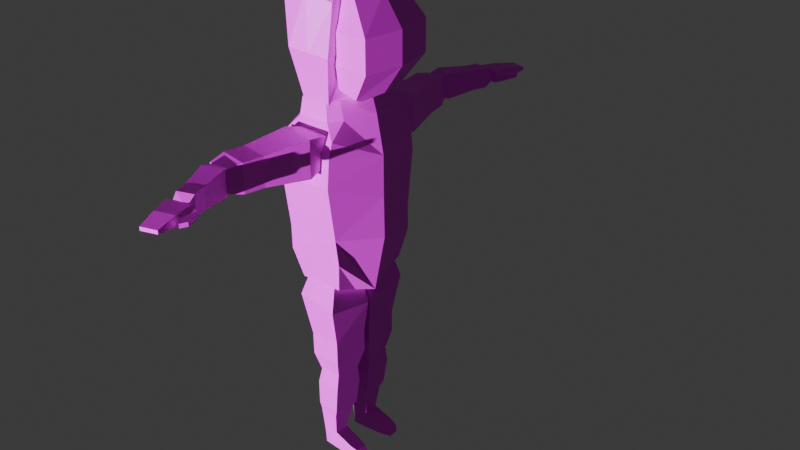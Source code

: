 # Source: StarForger.blend  (saved by Blender 4.0.36; exported with 4.5.12 LTS)
import bpy
from mathutils import Matrix  # noqa: F401  (used for matrix-valued properties, if any)

bpy.ops.wm.read_factory_settings(use_empty=True)
scene = bpy.context.scene
scene.name = 'Scene'

# ---- collections
col_collection = bpy.data.collections.new('Collection'); scene.collection.children.link(col_collection)

# ---- images (referenced by path relative to the original .blend; pixels are not part of the script)
import os
ASSET_DIR = os.environ.get("B2B_ASSET_DIR", "")  # directory of the original .blend (textures are referenced by path, not embedded)
HERE = os.path.dirname(os.path.abspath(__file__))  # packed textures are extracted next to this script under _unpacked/

def load_image(name, relpath, width, height, colorspace="sRGB"):
    """Load a texture the original file referenced (path relative to the .blend, or extracted next to this script)."""
    p = next((c for c in (os.path.join(HERE, relpath), os.path.join(ASSET_DIR, relpath)) if relpath and os.path.exists(c)), "")
    if p:
        img = bpy.data.images.load(p, check_existing=True)
        img.name = name
    else:  # same state as the original file: an image datablock whose file is absent (Cycles renders it pink)
        img = bpy.data.images.new(name, width, height)
        img.source = "FILE"
        img.filepath = "//" + (relpath or name)
    img.colorspace_settings.name = colorspace
    return img
img_check = load_image('Check', '', 1024, 1024, 'sRGB')

# ---- materials (node trees are filled in below, after node groups)
mat_checkmat = bpy.data.materials.new('CheckMat')
mat_checkmat.use_transparent_shadow = False

# ---- material node trees
mat_checkmat.use_nodes = True; mat_checkmat.node_tree.nodes.clear()
_N = mat_checkmat.node_tree.nodes; _L = mat_checkmat.node_tree.links
n0 = _N.new('ShaderNodeBsdfPrincipled'); n0.name = 'Principled BSDF'; n0.location = (10, 300)
n0.inputs[3].default_value = 1.45
n1 = _N.new('ShaderNodeOutputMaterial'); n1.name = 'Material Output'; n1.location = (300, 300)
n2 = _N.new('ShaderNodeTexImage'); n2.name = 'Image Texture'; n2.location = (-280, 280)
n2.image = img_check
_L.new(n0.outputs[0], n1.inputs[0])
_L.new(n2.outputs[0], n0.inputs[0])
n1.is_active_output = True

# ---- world
world_world = bpy.data.worlds.new('World'); scene.world = world_world
world_world.use_nodes = True; world_world.node_tree.nodes.clear()
_N = world_world.node_tree.nodes; _L = world_world.node_tree.links
n0 = _N.new('ShaderNodeOutputWorld'); n0.name = 'World Output'; n0.location = (300, 300)
n1 = _N.new('ShaderNodeBackground'); n1.name = 'Background'; n1.location = (10, 300)
n1.inputs[0].default_value = (0.05088, 0.05088, 0.05088, 1.0)
_L.new(n1.outputs[0], n0.inputs[0])
n0.is_active_output = True
world_world.color = (0.05088, 0.05088, 0.05088)
world_world.use_sun_shadow = False
world_world.sun_shadow_jitter_overblur = 0.0

# ---- lights
light_sun = bpy.data.lights.new('Sun', 'SUN')
light_sun.color = (0.9638, 0.9728, 1.0)
light_sun.diffuse_factor = 0.5986
light_sun.transmission_factor = 0.0
light_sun.energy = 6.59

# ---- meshes
me_cube_002 = bpy.data.meshes.new('Cube.002')
me_cube_002.from_pydata([(-1.293, 0.0, 0.6346), (1.0, 1.128, 1.071), (-1.0, 1.128, 1.071), (-0.9805, 0.0, -1.325), (-1.087, 0.0, 2.15), (1.048, 0.0, -1.325), (1.26, 0.0, 2.15), (-1.0, 0.9866, 0.04742), (1.0, 0.9866, 0.04742), (1.518, 0.0, -0.1735), (-1.313, 0.0, -0.1735), (-1.26, 0.0, 1.417), (1.0, 1.072, 1.628), (-1.0, 1.072, 1.628), (-1.059, 0.9504, -0.4406), (-0.8027, 0.8309, -1.029), (-0.7961, 0.4886, -1.201), (0.8108, 0.8309, -1.029), (1.059, 0.9504, -0.4406), (0.8041, 0.3922, -1.201), (-0.8735, 0.6057, 2.15), (-0.5853, 0.85, 2.15), (-1.0, 0.9859, 1.886), (0.5882, 0.85, 2.15), (0.8765, 0.6057, 2.15), (1.0, 0.9859, 1.886), (-0.9215, 0.0, 2.492), (1.078, 0.0, 2.492), (-0.7396, 0.6091, 2.492), (-0.4941, 0.8171, 2.492), (0.5054, 0.8171, 2.492), (0.7509, 0.6091, 2.492), (-0.7312, 2.077, 1.968), (-0.8603, 2.465, 1.966), (0.7362, 1.354, 2.029), (0.3031, 2.177, 1.954), (0.1669, 2.565, 1.952), (0.7029, 1.351, 1.314), (0.277, 2.175, 1.393), (0.141, 2.562, 1.395), (-0.6173, 1.222, 1.332), (-0.7573, 2.074, 1.407), (-0.8862, 2.462, 1.409), (-0.5841, 1.225, 2.048), (0.6471, 1.014, 1.408), (0.6718, 0.8339, 1.94), (-0.3088, 0.7384, 1.953), (-0.3335, 0.736, 1.421), (-0.8551, 2.78, 1.479), (-0.8358, 2.782, 1.893), (-0.07242, 2.856, 1.882), (-0.09166, 2.854, 1.468), (-0.2257, 3.569, 1.892), (-0.0424, 3.829, 1.891), (0.03029, 2.877, 1.935), (0.3419, 3.457, 1.882), (0.5213, 3.718, 1.881), (0.01204, 2.881, 1.43), (0.3276, 3.459, 1.486), (0.5071, 3.721, 1.487), (-0.7124, 3.024, 1.443), (-0.24, 3.572, 1.496), (-0.0566, 3.832, 1.497), (-0.6942, 3.02, 1.948), (-0.2289, 2.683, 1.497), (-0.2154, 2.68, 1.872), (-0.7535, 2.786, 1.882), (-0.767, 2.789, 1.506), (0.07256, 4.004, 1.633), (0.08547, 4.003, 1.748), (0.5975, 3.956, 1.745), (0.5846, 3.957, 1.63), (-0.1414, 4.014, 1.563), (-0.1414, 4.014, 1.799), (0.3865, 4.756, 1.647), (0.3865, 4.756, 1.715), (0.6964, 3.889, 1.563), (0.6964, 3.889, 1.799), (0.9654, 4.669, 1.647), (0.9654, 4.669, 1.715), (0.115, 4.364, 1.582), (0.115, 4.364, 1.78), (0.8175, 4.26, 1.582), (0.8175, 4.26, 1.78), (0.8272, 4.155, 1.741), (0.9991, 3.947, 1.741), (0.9991, 3.947, 1.621), (0.8272, 4.155, 1.621), (1.11, 4.349, 1.72), (1.221, 4.215, 1.72), (1.221, 4.215, 1.642), (1.11, 4.349, 1.642), (-0.635, 0.7624, -2.261), (-0.6308, 0.76, -2.701), (0.6929, 0.9593, -1.499), (0.5396, 0.7879, -2.261), (0.5357, 0.7853, -2.701), (0.7762, 0.03472, -1.645), (0.6048, 0.06357, -2.261), (0.6006, 0.06598, -2.701), (-0.7231, 0.002169, -1.645), (-0.5698, 0.03806, -2.261), (-0.5659, 0.04065, -2.701), (-0.8064, 0.9268, -1.361), (0.5747, 0.09482, -1.02), (0.5078, 0.7505, -0.8435), (-0.6049, 0.7312, -0.8711), (-0.538, 0.0755, -1.047), (-0.4245, 0.1363, -3.046), (-0.4727, 0.6709, -3.046), (0.3943, 0.6897, -3.046), (0.4425, 0.1551, -3.046), (-0.6091, 0.6795, -3.883), (-0.5836, 0.6505, -4.015), (0.3684, 0.7315, -3.409), (0.2291, 0.697, -3.925), (0.1048, 0.6501, -4.069), (0.4239, 0.1288, -3.412), (0.2798, 0.1467, -3.928), (0.1452, 0.2111, -4.071), (-0.5352, 0.07998, -3.364), (-0.5585, 0.1292, -3.886), (-0.5816, 0.181, -4.034), (-0.5495, 0.7123, -3.363), (0.407, 0.1902, -2.871), (0.3631, 0.6506, -2.869), (-0.3643, 0.636, -2.832), (-0.3204, 0.1756, -2.835), (-0.5504, 0.2397, -4.528), (-0.5868, 0.5897, -4.526), (-0.01327, 0.5835, -4.534), (0.01555, 0.2717, -4.534), (-0.0513, 0.27, -4.859), (-0.5436, 0.2601, -4.853), (-0.5724, 0.5726, -4.852), (-0.08018, 0.5826, -4.858), (0.5141, 0.6051, -4.862), (0.5429, 0.2926, -4.862), (1.056, 0.5647, -4.864), (1.076, 0.3474, -4.864), (0.972, 0.5712, -4.719), (1.057, 0.5647, -4.793), (1.077, 0.3474, -4.794), (0.9935, 0.3386, -4.719), (0.6862, 0.5926, -4.666), (0.7123, 0.3096, -4.666), (1.507, 0.0, 0.6346), (1.0, -1.128, 1.071), (-1.0, -1.128, 1.071), (-0.9805, 0.0, -1.325), (-1.087, 0.0, 2.15), (1.048, 0.0, -1.325), (1.26, 0.0, 2.15), (-1.0, -0.9866, 0.04742), (1.0, -0.9866, 0.04742), (1.518, 0.0, -0.1735), (-1.313, 0.0, -0.1735), (1.518, 0.0, 1.417), (1.0, -1.072, 1.628), (-1.0, -1.072, 1.628), (-1.059, -0.9504, -0.4406), (-0.8027, -0.8309, -1.029), (-0.7961, -0.4886, -1.201), (0.8108, -0.8309, -1.029), (1.059, -0.9504, -0.4406), (0.8041, -0.3922, -1.201), (-0.8735, -0.6057, 2.15), (-0.5853, -0.85, 2.15), (-1.0, -0.9859, 1.886), (0.5882, -0.85, 2.15), (0.8765, -0.6057, 2.15), (1.0, -0.9859, 1.886), (-0.7396, -0.6091, 2.492), (-0.4941, -0.8171, 2.492), (0.5054, -0.8171, 2.492), (0.7509, -0.6091, 2.492), (-0.7312, -2.077, 1.968), (-0.8603, -2.465, 1.966), (0.7362, -1.354, 2.029), (0.3031, -2.177, 1.954), (0.1669, -2.565, 1.952), (0.7029, -1.351, 1.314), (0.277, -2.175, 1.393), (0.141, -2.562, 1.395), (-0.6173, -1.222, 1.332), (-0.7573, -2.074, 1.407), (-0.8862, -2.462, 1.409), (-0.5841, -1.225, 2.048), (0.6471, -1.014, 1.408), (0.6718, -0.8339, 1.94), (-0.3088, -0.7384, 1.953), (-0.3335, -0.736, 1.421), (-0.8551, -2.78, 1.479), (-0.8358, -2.782, 1.893), (-0.07242, -2.856, 1.882), (-0.09166, -2.854, 1.468), (-0.2257, -3.569, 1.892), (-0.0424, -3.829, 1.891), (0.03029, -2.877, 1.935), (0.3419, -3.457, 1.882), (0.5213, -3.718, 1.881), (0.01204, -2.881, 1.43), (0.3276, -3.459, 1.486), (0.5071, -3.721, 1.487), (-0.7124, -3.024, 1.443), (-0.24, -3.572, 1.496), (-0.0566, -3.832, 1.497), (-0.6942, -3.02, 1.948), (-0.2289, -2.683, 1.497), (-0.2154, -2.68, 1.872), (-0.7535, -2.786, 1.882), (-0.767, -2.789, 1.506), (0.07256, -4.004, 1.633), (0.08547, -4.003, 1.748), (0.5975, -3.956, 1.745), (0.5846, -3.957, 1.63), (-0.1414, -3.986, 1.563), (-0.1414, -3.986, 1.799), (0.3865, -4.728, 1.647), (0.3865, -4.728, 1.715), (0.6964, -3.861, 1.563), (0.6964, -3.861, 1.799), (0.9654, -4.641, 1.647), (0.9654, -4.641, 1.715), (0.115, -4.336, 1.582), (0.115, -4.336, 1.78), (0.8175, -4.232, 1.582), (0.8175, -4.232, 1.78), (0.8272, -4.127, 1.741), (0.9991, -3.919, 1.741), (0.9991, -3.919, 1.621), (0.8272, -4.127, 1.621), (1.11, -4.321, 1.72), (1.221, -4.187, 1.72), (1.221, -4.187, 1.642), (1.11, -4.321, 1.642), (-0.635, -0.7624, -2.261), (-0.6308, -0.76, -2.701), (0.6929, -0.9593, -1.499), (0.5396, -0.7879, -2.261), (0.5357, -0.7853, -2.701), (0.7762, -0.03472, -1.645), (0.6048, -0.06357, -2.261), (0.6006, -0.06598, -2.701), (-0.7231, -0.002169, -1.645), (-0.5698, -0.03806, -2.261), (-0.5659, -0.04065, -2.701), (-0.8064, -0.9268, -1.361), (0.5747, -0.09482, -1.02), (0.5078, -0.7505, -0.8435), (-0.6049, -0.7312, -0.8711), (-0.538, -0.0755, -1.047), (-0.4245, -0.1363, -3.046), (-0.4727, -0.6709, -3.046), (0.3943, -0.6897, -3.046), (0.4425, -0.1551, -3.046), (-0.6091, -0.6795, -3.883), (-0.5836, -0.6505, -4.015), (0.3684, -0.7315, -3.409), (0.2291, -0.697, -3.925), (0.1048, -0.6501, -4.069), (0.4239, -0.1288, -3.412), (0.2798, -0.1467, -3.928), (0.1452, -0.2111, -4.071), (-0.5352, -0.07998, -3.364), (-0.5585, -0.1292, -3.886), (-0.5816, -0.181, -4.034), (-0.5495, -0.7123, -3.363), (0.407, -0.1902, -2.871), (0.3631, -0.6506, -2.869), (-0.3643, -0.636, -2.832), (-0.3204, -0.1756, -2.835), (-0.531, -0.2528, -4.528), (-0.5647, -0.5893, -4.526), (-0.03297, -0.5717, -4.534), (-0.006243, -0.2826, -4.534), (-0.0513, -0.27, -4.859), (-0.5436, -0.2601, -4.853), (-0.5724, -0.5579, -4.852), (-0.08018, -0.5826, -4.858), (0.5141, -0.6051, -4.862), (0.5429, -0.2926, -4.862), (1.056, -0.5647, -4.864), (1.076, -0.3474, -4.864), (0.972, -0.5712, -4.719), (1.057, -0.5647, -4.793), (1.077, -0.3474, -4.794), (0.9935, -0.3386, -4.719), (0.6862, -0.5926, -4.666), (0.7123, -0.3096, -4.666), (-0.05217, -0.27, -4.893), (-0.5445, -0.2601, -4.888), (-0.5733, -0.5579, -4.887), (-0.08105, -0.5826, -4.893), (0.5132, -0.6052, -4.897), (0.5421, -0.2926, -4.897), (1.055, -0.5647, -4.899), (1.075, -0.3474, -4.899), (-0.05201, 0.27, -4.887), (-0.5444, 0.2601, -4.882), (-0.5731, 0.5726, -4.881), (-0.0809, 0.5826, -4.887), (0.5134, 0.6052, -4.891), (0.5422, 0.2926, -4.891), (1.055, 0.5647, -4.893), (1.075, 0.3474, -4.893)], [], [(12, 25, 24, 6, 157), (11, 4, 20, 22, 13), (8, 1, 146, 9), (7, 2, 1, 8), (13, 22, 21, 23, 25, 12), (3, 10, 7, 14, 16), (10, 0, 2, 7), (19, 18, 8, 9, 5), (16, 15, 17, 19, 5, 3), (1, 12, 157, 146), (2, 13, 12, 1), (0, 11, 13, 2), (14, 15, 16), (17, 18, 19), (15, 14, 7, 8, 18, 17), (20, 21, 22), (23, 24, 25), (21, 20, 28, 29), (31, 30, 29, 28, 26, 27), (20, 4, 26, 28), (6, 24, 31, 27), (24, 23, 30, 31), (23, 21, 29, 30), (33, 32, 35, 36), (34, 45, 44, 37), (51, 50, 36, 39), (32, 43, 34, 35), (37, 44, 47, 40), (49, 48, 42, 33), (35, 34, 37, 38), (36, 35, 38, 39), (39, 38, 41, 42), (50, 49, 33, 36), (38, 37, 40, 41), (42, 41, 32, 33), (43, 46, 45, 34), (41, 40, 43, 32), (44, 45, 46, 47), (40, 47, 46, 43), (48, 49, 50, 51), (48, 51, 39, 42), (53, 52, 55, 56), (54, 65, 64, 57), (71, 70, 56, 59), (52, 63, 54, 55), (57, 64, 67, 60), (69, 68, 62, 53), (55, 54, 57, 58), (56, 55, 58, 59), (59, 58, 61, 62), (70, 69, 53, 56), (58, 57, 60, 61), (62, 61, 52, 53), (63, 66, 65, 54), (61, 60, 63, 52), (64, 65, 66, 67), (60, 67, 66, 63), (68, 69, 70, 71), (68, 71, 59, 62), (80, 81, 75, 74), (74, 75, 79, 78), (77, 76, 86, 85), (76, 77, 73, 72), (80, 82, 76, 72), (83, 81, 73, 77), (79, 75, 81, 83), (74, 78, 82, 80), (78, 79, 83, 82), (72, 73, 81, 80), (86, 87, 91, 90), (82, 83, 84, 87), (76, 82, 87, 86), (83, 77, 85, 84), (91, 88, 89, 90), (84, 85, 89, 88), (87, 84, 88, 91), (85, 86, 90, 89), (93, 92, 95, 96), (94, 105, 104, 97), (111, 110, 96, 99), (92, 103, 94, 95), (97, 104, 107, 100), (109, 108, 102, 93), (95, 94, 97, 98), (96, 95, 98, 99), (99, 98, 101, 102), (110, 109, 93, 96), (98, 97, 100, 101), (102, 101, 92, 93), (103, 106, 105, 94), (101, 100, 103, 92), (104, 105, 106, 107), (100, 107, 106, 103), (108, 109, 110, 111), (108, 111, 99, 102), (113, 112, 115, 116), (114, 125, 124, 117), (131, 130, 116, 119), (112, 123, 114, 115), (117, 124, 127, 120), (129, 128, 122, 113), (115, 114, 117, 118), (116, 115, 118, 119), (119, 118, 121, 122), (130, 129, 113, 116), (118, 117, 120, 121), (122, 121, 112, 113), (123, 126, 125, 114), (121, 120, 123, 112), (124, 125, 126, 127), (120, 127, 126, 123), (136, 144, 140, 141, 138), (128, 131, 119, 122), (133, 134, 300, 299), (128, 129, 134, 133), (129, 130, 135, 134), (131, 128, 133, 132), (136, 138, 304, 302), (137, 132, 298, 303), (145, 137, 139, 142, 143), (141, 142, 139, 138), (145, 144, 130, 131), (140, 143, 142, 141), (145, 131, 132, 137), (144, 145, 143, 140), (158, 157, 152, 170, 171), (11, 159, 168, 166, 150), (154, 155, 146, 147), (153, 154, 147, 148), (159, 158, 171, 169, 167, 168), (149, 162, 160, 153, 156), (156, 153, 148, 0), (165, 151, 155, 154, 164), (162, 149, 151, 165, 163, 161), (147, 146, 157, 158), (148, 147, 158, 159), (0, 148, 159, 11), (160, 162, 161), (163, 165, 164), (161, 163, 164, 154, 153, 160), (166, 168, 167), (169, 171, 170), (167, 173, 172, 166), (175, 27, 26, 172, 173, 174), (166, 172, 26, 150), (152, 27, 175, 170), (170, 175, 174, 169), (169, 174, 173, 167), (177, 180, 179, 176), (178, 181, 188, 189), (195, 183, 180, 194), (176, 179, 178, 187), (181, 184, 191, 188), (193, 177, 186, 192), (179, 182, 181, 178), (180, 183, 182, 179), (183, 186, 185, 182), (194, 180, 177, 193), (182, 185, 184, 181), (186, 177, 176, 185), (187, 178, 189, 190), (185, 176, 187, 184), (188, 191, 190, 189), (184, 187, 190, 191), (192, 195, 194, 193), (192, 186, 183, 195), (197, 200, 199, 196), (198, 201, 208, 209), (215, 203, 200, 214), (196, 199, 198, 207), (201, 204, 211, 208), (213, 197, 206, 212), (199, 202, 201, 198), (200, 203, 202, 199), (203, 206, 205, 202), (214, 200, 197, 213), (202, 205, 204, 201), (206, 197, 196, 205), (207, 198, 209, 210), (205, 196, 207, 204), (208, 211, 210, 209), (204, 207, 210, 211), (212, 215, 214, 213), (212, 206, 203, 215), (224, 218, 219, 225), (218, 222, 223, 219), (221, 229, 230, 220), (220, 216, 217, 221), (224, 216, 220, 226), (227, 221, 217, 225), (223, 227, 225, 219), (218, 224, 226, 222), (222, 226, 227, 223), (216, 224, 225, 217), (230, 234, 235, 231), (226, 231, 228, 227), (220, 230, 231, 226), (227, 228, 229, 221), (235, 234, 233, 232), (228, 232, 233, 229), (231, 235, 232, 228), (229, 233, 234, 230), (237, 240, 239, 236), (238, 241, 248, 249), (255, 243, 240, 254), (236, 239, 238, 247), (241, 244, 251, 248), (253, 237, 246, 252), (239, 242, 241, 238), (240, 243, 242, 239), (243, 246, 245, 242), (254, 240, 237, 253), (242, 245, 244, 241), (246, 237, 236, 245), (247, 238, 249, 250), (245, 236, 247, 244), (248, 251, 250, 249), (244, 247, 250, 251), (252, 255, 254, 253), (252, 246, 243, 255), (257, 260, 259, 256), (258, 261, 268, 269), (275, 263, 260, 274), (256, 259, 258, 267), (261, 264, 271, 268), (273, 257, 266, 272), (259, 262, 261, 258), (260, 263, 262, 259), (263, 266, 265, 262), (274, 260, 257, 273), (262, 265, 264, 261), (266, 257, 256, 265), (267, 258, 269, 270), (265, 256, 267, 264), (268, 271, 270, 269), (264, 267, 270, 271), (280, 282, 285, 284, 288), (272, 266, 263, 275), (279, 278, 292, 293), (272, 277, 278, 273), (273, 278, 279, 274), (275, 276, 277, 272), (281, 283, 297, 295), (280, 279, 293, 294), (289, 287, 286, 283, 281), (285, 282, 283, 286), (288, 289, 275, 274), (284, 285, 286, 287), (289, 281, 276, 275), (288, 284, 287, 289), (144, 136, 135, 130), (288, 274, 279, 280), (291, 290, 293, 292), (295, 297, 296, 294), (290, 295, 294, 293), (283, 282, 296, 297), (277, 276, 290, 291), (276, 281, 295, 290), (282, 280, 294, 296), (278, 277, 291, 292), (299, 300, 301, 298), (303, 302, 304, 305), (298, 301, 302, 303), (135, 136, 302, 301), (139, 137, 303, 305), (134, 135, 301, 300), (138, 139, 305, 304), (132, 133, 299, 298)])
_k = {(149, 151): 0.0168, (163, 164): 0.21392}
me_cube_002.attributes.new('crease_edge', 'FLOAT', 'EDGE').data.foreach_set('value', [_k.get((min(e.vertices), max(e.vertices)), 0.0) for e in me_cube_002.edges])
_uv = me_cube_002.uv_layers.new(name='UVMap')
_uv.uv.foreach_set('vector', [0.1255, 0.4543, 0.1076, 0.4493, 0.07419, 0.4377, 0.07001, 0.3754, 0.136, 0.3595, 0.091, 0.6912, 0.02945, 0.6618, 0.05104, 0.6083, 0.08657, 0.6033, 0.1059, 0.6021, 0.2473, 0.4646, 0.1669, 0.4591, 0.2097, 0.3595, 0.2859, 0.3714, 0.2242, 0.6269, 0.1472, 0.6094, 0.1669, 0.4591, 0.2473, 0.4646, 0.1059, 0.6021, 0.08657, 0.6033, 0.06005, 0.5744, 0.07643, 0.4724, 0.1076, 0.4493, 0.1255, 0.4543, 0.3515, 0.7101, 0.2377, 0.719, 0.2242, 0.6269, 0.2629, 0.6347, 0.341, 0.66, 0.2377, 0.719, 0.1622, 0.7112, 0.1472, 0.6094, 0.2242, 0.6269, 0.3722, 0.46, 0.289, 0.4669, 0.2473, 0.4646, 0.2859, 0.3714, 0.3927, 0.4198, 0.3488, 0.7344, 0.3809, 0.734, 0.3805, 0.8689, 0.3411, 0.8682, 0.3067, 0.8886, 0.3067, 0.719, 0.1669, 0.4591, 0.1255, 0.4543, 0.136, 0.3595, 0.2097, 0.3595, 0.1472, 0.6094, 0.1059, 0.6021, 0.1255, 0.4543, 0.1669, 0.4591, 0.1622, 0.7112, 0.091, 0.6912, 0.1059, 0.6021, 0.1472, 0.6094, 0.2629, 0.6347, 0.3189, 0.6306, 0.341, 0.66, 0.3382, 0.4876, 0.289, 0.4669, 0.3722, 0.46, 0.3189, 0.6306, 0.2629, 0.6347, 0.2242, 0.6269, 0.2473, 0.4646, 0.289, 0.4669, 0.3382, 0.4876, 0.05104, 0.6083, 0.06005, 0.5744, 0.08657, 0.6033, 0.07643, 0.4724, 0.07419, 0.4377, 0.1076, 0.4493, 0.06005, 0.5744, 0.05104, 0.6083, 0.02281, 0.5911, 0.03083, 0.5627, 0.9826, 0.6384, 1.0, 0.6589, 1.0, 0.7425, 0.9826, 0.763, 0.9317, 0.7782, 0.9317, 0.6111, 0.05104, 0.6083, 0.02945, 0.6618, 5.03e-08, 0.6447, 0.02281, 0.5911, 0.07001, 0.3754, 0.07419, 0.4377, 0.0437, 0.447, 0.03802, 0.3859, 0.07419, 0.4377, 0.07643, 0.4724, 0.0443, 0.4759, 0.0437, 0.447, 0.07643, 0.4724, 0.06005, 0.5744, 0.03083, 0.5627, 0.0443, 0.4759, 0.7694, 0.2294, 0.7345, 0.2349, 0.7116, 0.1518, 0.7425, 0.1517, 0.6434, 0.1493, 0.6044, 0.1514, 0.6189, 0.1015, 0.6485, 0.1047, 0.7782, 0.114, 0.776, 0.1534, 0.7425, 0.1517, 0.7471, 0.1107, 0.7345, 0.2349, 0.6632, 0.2413, 0.6434, 0.1493, 0.7116, 0.1518, 0.6485, 0.1047, 0.6189, 0.1015, 0.6211, 0.01117, 0.6704, 1.61e-08, 0.7956, 0.221, 0.812, 0.2572, 0.7851, 0.2756, 0.7694, 0.2294, 0.7116, 0.1518, 0.6434, 0.1493, 0.6485, 0.1047, 0.7138, 0.1066, 0.7425, 0.1517, 0.7116, 0.1518, 0.7138, 0.1066, 0.7471, 0.1107, 0.7471, 0.1107, 0.7138, 0.1066, 0.7493, 0.02285, 0.7884, 0.03217, 0.776, 0.1534, 0.7956, 0.221, 0.7694, 0.2294, 0.7425, 0.1517, 0.7138, 0.1066, 0.6485, 0.1047, 0.6704, 1.61e-08, 0.7493, 0.02285, 0.7851, 0.2756, 0.7455, 0.2861, 0.7345, 0.2349, 0.7694, 0.2294, 0.6632, 0.2413, 0.6132, 0.2385, 0.6044, 0.1514, 0.6434, 0.1493, 0.7455, 0.2861, 0.6651, 0.3055, 0.6632, 0.2413, 0.7345, 0.2349, 0.7181, 0.8517, 0.7651, 0.8531, 0.7626, 0.9355, 0.7181, 0.9369, 0.6651, 0.3055, 0.6074, 0.2923, 0.6132, 0.2385, 0.6632, 0.2413, 0.3067, 0.8886, 0.3413, 0.8898, 0.3413, 0.9539, 0.3067, 0.9528, 0.812, 0.05127, 0.7782, 0.114, 0.7471, 0.1107, 0.7884, 0.03217, 0.5031, 0.8502, 0.4771, 0.8552, 0.4912, 0.8098, 0.5156, 0.8101, 0.4444, 0.809, 0.4177, 0.8091, 0.4183, 0.7749, 0.4433, 0.7743, 0.5404, 0.7935, 0.5383, 0.8049, 0.5156, 0.8101, 0.5171, 0.7832, 0.4771, 0.8552, 0.4201, 0.857, 0.4444, 0.809, 0.4912, 0.8098, 0.4433, 0.7743, 0.4183, 0.7749, 0.3927, 0.7314, 0.4129, 0.7205, 0.5265, 0.8524, 0.5311, 0.8636, 0.5141, 0.8855, 0.5031, 0.8502, 0.4912, 0.8098, 0.4444, 0.809, 0.4433, 0.7743, 0.4938, 0.7782, 0.5156, 0.8101, 0.4912, 0.8098, 0.4938, 0.7782, 0.5171, 0.7832, 0.5171, 0.7832, 0.4938, 0.7782, 0.484, 0.7262, 0.5143, 0.734, 0.5383, 0.8049, 0.5265, 0.8524, 0.5031, 0.8502, 0.5156, 0.8101, 0.4938, 0.7782, 0.4433, 0.7743, 0.4129, 0.7205, 0.484, 0.7262, 0.5141, 0.8855, 0.4826, 0.8925, 0.4771, 0.8552, 0.5031, 0.8502, 0.4201, 0.857, 0.3997, 0.8547, 0.4177, 0.8091, 0.4444, 0.809, 0.4826, 0.8925, 0.413, 0.8982, 0.4201, 0.857, 0.4771, 0.8552, 0.8965, 0.3337, 0.928, 0.3331, 0.928, 0.379, 0.8965, 0.3796, 0.413, 0.8982, 0.3927, 0.8881, 0.3997, 0.8547, 0.4201, 0.857, 0.6028, 0.8086, 0.5932, 0.8076, 0.5932, 0.7646, 0.6028, 0.7656, 0.5391, 0.7428, 0.5404, 0.7935, 0.5171, 0.7832, 0.5143, 0.734, 0.8524, 0.01756, 0.86, 0.03395, 0.8183, 0.04754, 0.8156, 0.04194, 0.3922, 0.7679, 0.3866, 0.7679, 0.3866, 0.719, 0.3922, 0.719, 0.8868, 0.09582, 0.8886, 0.118, 0.8731, 0.1066, 0.8729, 0.1065, 0.9332, 8.663e-10, 0.953, 8.935e-13, 0.953, 0.07082, 0.9332, 0.07082, 0.8585, 0.1821, 0.8536, 0.1164, 0.8886, 0.118, 0.8965, 0.1975, 0.8536, 0.09651, 0.86, 0.03395, 0.8965, 0.01972, 0.8868, 0.09582, 0.8123, 0.1025, 0.8183, 0.04754, 0.86, 0.03395, 0.8536, 0.09651, 0.8157, 0.1655, 0.812, 0.1089, 0.8536, 0.1164, 0.8585, 0.1821, 0.812, 0.1089, 0.8123, 0.1025, 0.8536, 0.09651, 0.8536, 0.1164, 0.8878, 1.666e-08, 0.8965, 0.01972, 0.86, 0.03395, 0.8524, 0.01756, 0.8731, 0.1066, 0.863, 0.1118, 0.873, 0.1067, 0.873, 0.1066, 0.8536, 0.1164, 0.8536, 0.09651, 0.8624, 0.1009, 0.863, 0.1118, 0.8886, 0.118, 0.8536, 0.1164, 0.863, 0.1118, 0.8731, 0.1066, 0.8536, 0.09651, 0.8868, 0.09582, 0.8729, 0.1065, 0.8624, 0.1009, 0.3809, 0.7825, 0.3874, 0.7825, 0.3874, 0.797, 0.3809, 0.797, 0.8624, 0.1009, 0.8729, 0.1065, 0.873, 0.1066, 0.873, 0.1067, 0.863, 0.1118, 0.8624, 0.1009, 0.873, 0.1067, 0.873, 0.1067, 0.8729, 0.1065, 0.8731, 0.1066, 0.873, 0.1066, 0.873, 0.1066, 0.5505, 0.632, 0.5155, 0.6375, 0.5084, 0.5418, 0.5447, 0.5416, 0.4522, 0.5399, 0.401, 0.5362, 0.4147, 0.4757, 0.4674, 0.4833, 0.5798, 0.4946, 0.5744, 0.5435, 0.5447, 0.5416, 0.5467, 0.4898, 0.5155, 0.6375, 0.441, 0.638, 0.4522, 0.5399, 0.5084, 0.5418, 0.4674, 0.4833, 0.4147, 0.4757, 0.4225, 0.3717, 0.4848, 0.3603, 0.5841, 0.622, 0.6044, 0.6708, 0.5733, 0.6925, 0.5505, 0.632, 0.5084, 0.5418, 0.4522, 0.5399, 0.4674, 0.4833, 0.5135, 0.4845, 0.5447, 0.5416, 0.5084, 0.5418, 0.5135, 0.4845, 0.5467, 0.4898, 0.5467, 0.4898, 0.5135, 0.4845, 0.5359, 0.385, 0.5773, 0.3966, 0.5744, 0.5435, 0.5841, 0.622, 0.5505, 0.632, 0.5447, 0.5416, 0.5135, 0.4845, 0.4674, 0.4833, 0.4848, 0.3603, 0.5359, 0.385, 0.5733, 0.6925, 0.5291, 0.7063, 0.5155, 0.6375, 0.5505, 0.632, 0.441, 0.638, 0.3927, 0.6342, 0.401, 0.5362, 0.4522, 0.5399, 0.5291, 0.7063, 0.4637, 0.7205, 0.441, 0.638, 0.5155, 0.6375, 0.6612, 0.9491, 0.6044, 0.9448, 0.6044, 0.8517, 0.6612, 0.856, 0.4637, 0.7205, 0.3931, 0.7072, 0.3927, 0.6342, 0.441, 0.638, 0.8568, 0.9242, 0.812, 0.9273, 0.812, 0.8548, 0.8568, 0.8517, 0.6044, 0.4192, 0.5798, 0.4946, 0.5467, 0.4898, 0.5773, 0.3966, 0.7173, 0.7863, 0.707, 0.7898, 0.6882, 0.7305, 0.7025, 0.7318, 0.6503, 0.7312, 0.6044, 0.7317, 0.6061, 0.6879, 0.6497, 0.6894, 0.1876, 0.2745, 0.1734, 0.3849, 0.02986, 0.3753, 0.03039, 0.2806, 0.707, 0.7898, 0.6662, 0.7974, 0.6503, 0.7312, 0.6882, 0.7305, 0.6497, 0.6894, 0.6061, 0.6879, 0.6145, 0.6184, 0.6722, 0.6111, 0.1222, 0.007634, 0.1306, 0.0959, 0.0108, 0.1113, 0.0, 0.0, 0.6882, 0.7305, 0.6503, 0.7312, 0.6497, 0.6894, 0.6871, 0.6931, 0.7025, 0.7318, 0.6882, 0.7305, 0.6871, 0.6931, 0.7033, 0.6945, 0.7033, 0.6945, 0.6871, 0.6931, 0.7208, 0.6317, 0.7339, 0.6373, 0.1734, 0.3849, 0.09411, 0.5392, 4.546e-08, 0.5134, 0.02986, 0.3753, 0.6871, 0.6931, 0.6497, 0.6894, 0.6722, 0.6111, 0.7208, 0.6317, 0.7339, 0.8263, 0.7216, 0.8361, 0.707, 0.7898, 0.7173, 0.7863, 0.6662, 0.7974, 0.6149, 0.8018, 0.6044, 0.7317, 0.6503, 0.7312, 0.7216, 0.8361, 0.6727, 0.8517, 0.6662, 0.7974, 0.707, 0.7898, 0.4313, 0.962, 0.3927, 0.9591, 0.3927, 0.8982, 0.4313, 0.9011, 0.6727, 0.8517, 0.6168, 0.8466, 0.6149, 0.8018, 0.6662, 0.7974, 0.3546, 0.4324, 0.383, 0.3844, 0.4453, 0.3858, 0.4659, 0.3986, 0.468, 0.4135, 0.1306, 0.0959, 0.1876, 0.2745, 0.03039, 0.2806, 0.0108, 0.1113, 0.7387, 0.5732, 0.6855, 0.576, 0.6807, 0.5694, 0.7437, 0.5676, 0.1306, 0.0959, 0.1222, 0.007634, 0.2006, 0.00051, 0.2133, 0.07445, 0.09411, 0.5392, 0.1734, 0.3849, 0.2237, 0.478, 0.1617, 0.5766, 0.1876, 0.2745, 0.1306, 0.0959, 0.2133, 0.07445, 0.2575, 0.1914, 0.6581, 0.8501, 0.6835, 0.9804, 0.6774, 0.9863, 0.6504, 0.8504, 0.7579, 0.8573, 0.7573, 0.6836, 0.7659, 0.6826, 0.7659, 0.858, 0.3951, 0.3242, 0.3794, 0.2704, 0.484, 0.3161, 0.4783, 0.3301, 0.4553, 0.3376, 0.01858, 0.5804, 0.01858, 0.6379, -1.141e-08, 0.6379, 8.431e-08, 0.5804, 0.3951, 0.3242, 0.383, 0.3844, 0.1734, 0.3849, 0.1876, 0.2745, 0.04828, 0.5766, 0.04828, 0.6382, 0.01858, 0.6379, 0.01858, 0.5804, 0.3951, 0.3242, 0.1876, 0.2745, 0.2575, 0.1914, 0.3794, 0.2704, 0.383, 0.3844, 0.3951, 0.3242, 0.4553, 0.3376, 0.4453, 0.3858, 0.1255, 0.2647, 0.136, 0.3595, 0.07001, 0.3436, 0.07419, 0.2813, 0.1076, 0.2697, 0.091, 0.02777, 0.1059, 0.1169, 0.08657, 0.1157, 0.05104, 0.1107, 0.02945, 0.05725, 0.2473, 0.2544, 0.2859, 0.3476, 0.2097, 0.3595, 0.1669, 0.2599, 0.2242, 0.09215, 0.2473, 0.2544, 0.1669, 0.2599, 0.1472, 0.1096, 0.1059, 0.1169, 0.1255, 0.2647, 0.1076, 0.2697, 0.07643, 0.2466, 0.06005, 0.1446, 0.08657, 0.1157, 0.3515, 0.008929, 0.341, 0.05897, 0.2629, 0.08433, 0.2242, 0.09215, 0.2377, 0.0, 0.2377, 0.0, 0.2242, 0.09215, 0.1472, 0.1096, 0.1622, 0.007766, 0.3722, 0.2591, 0.3927, 0.2992, 0.2859, 0.3476, 0.2473, 0.2544, 0.289, 0.2522, 0.9055, 0.9325, 0.8634, 0.9479, 0.8634, 0.7782, 0.8977, 0.7986, 0.9372, 0.798, 0.9376, 0.9329, 0.1669, 0.2599, 0.2097, 0.3595, 0.136, 0.3595, 0.1255, 0.2647, 0.1472, 0.1096, 0.1669, 0.2599, 0.1255, 0.2647, 0.1059, 0.1169, 0.1622, 0.007766, 0.1472, 0.1096, 0.1059, 0.1169, 0.091, 0.02777, 0.2629, 0.08433, 0.341, 0.05897, 0.3189, 0.08846, 0.3382, 0.2314, 0.3722, 0.2591, 0.289, 0.2522, 0.3189, 0.08846, 0.3382, 0.2314, 0.289, 0.2522, 0.2473, 0.2544, 0.2242, 0.09215, 0.2629, 0.08433, 0.05104, 0.1107, 0.08657, 0.1157, 0.06005, 0.1446, 0.07643, 0.2466, 0.1076, 0.2697, 0.07419, 0.2813, 0.06005, 0.1446, 0.03083, 0.1563, 0.02281, 0.1279, 0.05104, 0.1107, 0.8807, 0.6384, 0.9317, 0.6111, 0.9317, 0.7782, 0.8807, 0.763, 0.8633, 0.7425, 0.8633, 0.6589, 0.05104, 0.1107, 0.02281, 0.1279, 0.0, 0.07433, 0.02945, 0.05725, 0.07001, 0.3436, 0.03802, 0.3331, 0.0437, 0.272, 0.07419, 0.2813, 0.07419, 0.2813, 0.0437, 0.272, 0.0443, 0.2431, 0.07643, 0.2466, 0.07643, 0.2466, 0.0443, 0.2431, 0.03083, 0.1563, 0.06005, 0.1446, 0.6469, 0.5349, 0.6738, 0.4573, 0.7047, 0.4574, 0.6818, 0.5404, 0.7729, 0.4548, 0.7678, 0.4102, 0.7974, 0.4071, 0.812, 0.4569, 0.6381, 0.4196, 0.6692, 0.4162, 0.6738, 0.4573, 0.6403, 0.4589, 0.6818, 0.5404, 0.7047, 0.4574, 0.7729, 0.4548, 0.7531, 0.5468, 0.7678, 0.4102, 0.7459, 0.3055, 0.7952, 0.3167, 0.7974, 0.4071, 0.6207, 0.5266, 0.6469, 0.5349, 0.6312, 0.5811, 0.6044, 0.5627, 0.7047, 0.4574, 0.7025, 0.4121, 0.7678, 0.4102, 0.7729, 0.4548, 0.6738, 0.4573, 0.6692, 0.4162, 0.7025, 0.4121, 0.7047, 0.4574, 0.6692, 0.4162, 0.6279, 0.3377, 0.667, 0.3284, 0.7025, 0.4121, 0.6403, 0.4589, 0.6738, 0.4573, 0.6469, 0.5349, 0.6207, 0.5266, 0.7025, 0.4121, 0.667, 0.3284, 0.7459, 0.3055, 0.7678, 0.4102, 0.6312, 0.5811, 0.6469, 0.5349, 0.6818, 0.5404, 0.6708, 0.5916, 0.7531, 0.5468, 0.7729, 0.4548, 0.812, 0.4569, 0.8031, 0.5441, 0.6708, 0.5916, 0.6818, 0.5404, 0.7531, 0.5468, 0.7512, 0.6111, 0.7651, 0.9369, 0.7651, 0.8517, 0.8096, 0.8532, 0.812, 0.9355, 0.7512, 0.6111, 0.7531, 0.5468, 0.8031, 0.5441, 0.8089, 0.5979, 0.3759, 0.8886, 0.3759, 0.9528, 0.3413, 0.9539, 0.3413, 0.8898, 0.6044, 0.3568, 0.6279, 0.3377, 0.6692, 0.4162, 0.6381, 0.4196, 0.9223, 0.4429, 0.9348, 0.483, 0.9104, 0.4832, 0.8963, 0.4378, 0.8636, 0.4841, 0.8625, 0.5188, 0.8375, 0.5181, 0.8369, 0.484, 0.9596, 0.4995, 0.9363, 0.5099, 0.9348, 0.483, 0.9575, 0.4882, 0.8963, 0.4378, 0.9104, 0.4832, 0.8636, 0.4841, 0.8393, 0.436, 0.8625, 0.5188, 0.8321, 0.5725, 0.812, 0.5616, 0.8375, 0.5181, 0.9457, 0.4406, 0.9223, 0.4429, 0.9334, 0.4075, 0.9503, 0.4295, 0.9104, 0.4832, 0.913, 0.5148, 0.8625, 0.5188, 0.8636, 0.4841, 0.9348, 0.483, 0.9363, 0.5099, 0.913, 0.5148, 0.9104, 0.4832, 0.9363, 0.5099, 0.9335, 0.5591, 0.9032, 0.5668, 0.913, 0.5148, 0.9575, 0.4882, 0.9348, 0.483, 0.9223, 0.4429, 0.9457, 0.4406, 0.913, 0.5148, 0.9032, 0.5668, 0.8321, 0.5725, 0.8625, 0.5188, 0.9334, 0.4075, 0.9223, 0.4429, 0.8963, 0.4378, 0.9018, 0.4006, 0.8393, 0.436, 0.8636, 0.4841, 0.8369, 0.484, 0.8189, 0.4384, 0.9018, 0.4006, 0.8963, 0.4378, 0.8393, 0.436, 0.8323, 0.3949, 0.8965, 0.1818, 0.8965, 0.136, 0.9279, 0.1366, 0.9279, 0.1825, 0.8323, 0.3949, 0.8393, 0.436, 0.8189, 0.4384, 0.812, 0.405, 0.5932, 0.7646, 0.5932, 0.7216, 0.6028, 0.7205, 0.6028, 0.7635, 0.9583, 0.5503, 0.9335, 0.5591, 0.9363, 0.5099, 0.9596, 0.4995, 0.856, 0.215, 0.8929, 0.2393, 0.8902, 0.2449, 0.8485, 0.2313, 0.3866, 0.719, 0.3866, 0.7679, 0.3809, 0.7679, 0.3809, 0.719, 0.8217, 0.2932, 0.8356, 0.3039, 0.8354, 0.304, 0.8199, 0.3153, 0.953, 0.07082, 0.953, 0.1416, 0.9332, 0.1416, 0.9332, 0.07082, 0.85, 0.3795, 0.812, 0.3949, 0.8199, 0.3153, 0.8549, 0.3138, 0.8549, 0.2939, 0.8217, 0.2932, 0.812, 0.2172, 0.8485, 0.2313, 0.8962, 0.2999, 0.8549, 0.2939, 0.8485, 0.2313, 0.8902, 0.2449, 0.8928, 0.3629, 0.85, 0.3795, 0.8549, 0.3138, 0.8965, 0.3063, 0.8965, 0.3063, 0.8549, 0.3138, 0.8549, 0.2939, 0.8962, 0.2999, 0.8206, 0.1975, 0.856, 0.215, 0.8485, 0.2313, 0.812, 0.2172, 0.8354, 0.304, 0.8355, 0.304, 0.8355, 0.304, 0.8455, 0.3092, 0.8549, 0.3138, 0.8455, 0.3092, 0.8461, 0.2983, 0.8549, 0.2939, 0.8199, 0.3153, 0.8354, 0.304, 0.8455, 0.3092, 0.8549, 0.3138, 0.8549, 0.2939, 0.8461, 0.2983, 0.8356, 0.3039, 0.8217, 0.2932, 0.3809, 0.7825, 0.3809, 0.7679, 0.3874, 0.7679, 0.3874, 0.7825, 0.8461, 0.2983, 0.8355, 0.304, 0.8355, 0.304, 0.8356, 0.3039, 0.8455, 0.3092, 0.8355, 0.304, 0.8355, 0.304, 0.8461, 0.2983, 0.8356, 0.3039, 0.8355, 0.304, 0.8355, 0.304, 0.8354, 0.304, 0.5505, 0.0885, 0.5447, 0.1789, 0.5084, 0.1788, 0.5155, 0.08303, 0.4522, 0.1806, 0.4674, 0.2373, 0.4147, 0.2449, 0.401, 0.1843, 0.5798, 0.226, 0.5467, 0.2307, 0.5447, 0.1789, 0.5744, 0.177, 0.5155, 0.08303, 0.5084, 0.1788, 0.4522, 0.1806, 0.441, 0.08252, 0.4674, 0.2373, 0.4848, 0.3603, 0.4225, 0.3489, 0.4147, 0.2449, 0.5841, 0.09849, 0.5505, 0.0885, 0.5733, 0.028, 0.6044, 0.04972, 0.5084, 0.1788, 0.5135, 0.236, 0.4674, 0.2373, 0.4522, 0.1806, 0.5447, 0.1789, 0.5467, 0.2307, 0.5135, 0.236, 0.5084, 0.1788, 0.5467, 0.2307, 0.5773, 0.3239, 0.5359, 0.3355, 0.5135, 0.236, 0.5744, 0.177, 0.5447, 0.1789, 0.5505, 0.0885, 0.5841, 0.09849, 0.5135, 0.236, 0.5359, 0.3355, 0.4848, 0.3603, 0.4674, 0.2373, 0.5733, 0.028, 0.5505, 0.0885, 0.5155, 0.08303, 0.5291, 0.01424, 0.441, 0.08252, 0.4522, 0.1806, 0.401, 0.1843, 0.3927, 0.08632, 0.5291, 0.01424, 0.5155, 0.08303, 0.441, 0.08252, 0.4637, 8.794e-09, 0.6612, 0.9491, 0.6612, 0.856, 0.7181, 0.8517, 0.7181, 0.9448, 0.4637, 8.794e-09, 0.441, 0.08252, 0.3927, 0.08632, 0.3931, 0.01338, 0.5851, 0.8608, 0.5851, 0.9333, 0.5404, 0.9302, 0.5404, 0.8577, 0.6044, 0.3013, 0.5773, 0.3239, 0.5467, 0.2307, 0.5798, 0.226, 0.7504, 0.7863, 0.7652, 0.7318, 0.7795, 0.7305, 0.7607, 0.7898, 0.8174, 0.7312, 0.818, 0.6894, 0.8616, 0.6879, 0.8634, 0.7317, 0.664, 0.361, 0.5029, 0.3488, 0.5074, 0.2543, 0.6592, 0.2567, 0.7607, 0.7898, 0.7795, 0.7305, 0.8174, 0.7312, 0.8016, 0.7974, 0.818, 0.6894, 0.7956, 0.6111, 0.8532, 0.6184, 0.8616, 0.6879, 0.6019, 0.09375, 0.4902, 0.1116, 0.484, 0.01425, 0.5885, 0.01599, 0.7795, 0.7305, 0.7806, 0.6931, 0.818, 0.6894, 0.8174, 0.7312, 0.7652, 0.7318, 0.7644, 0.6945, 0.7806, 0.6931, 0.7795, 0.7305, 0.7644, 0.6945, 0.7339, 0.6373, 0.7469, 0.6317, 0.7806, 0.6931, 0.6592, 0.2567, 0.5074, 0.2543, 0.4902, 0.1116, 0.6019, 0.09375, 0.7806, 0.6931, 0.7469, 0.6317, 0.7956, 0.6111, 0.818, 0.6894, 0.7339, 0.8263, 0.7504, 0.7863, 0.7607, 0.7898, 0.7461, 0.8361, 0.8016, 0.7974, 0.8174, 0.7312, 0.8634, 0.7317, 0.8528, 0.8018, 0.7461, 0.8361, 0.7607, 0.7898, 0.8016, 0.7974, 0.7951, 0.8517, 0.4313, 0.962, 0.4313, 0.9011, 0.4699, 0.8982, 0.4699, 0.9591, 0.7951, 0.8517, 0.8016, 0.7974, 0.8528, 0.8018, 0.8509, 0.8466, 0.8504, 0.2265, 0.9594, 0.2519, 0.9563, 0.266, 0.9356, 0.277, 0.8757, 0.274, 0.5941, 0.5242, 0.484, 0.516, 0.5029, 0.3488, 0.664, 0.361, 0.7659, 0.6975, 0.787, 0.5676, 0.7945, 0.5757, 0.7757, 0.6978, 0.5885, 0.01599, 0.6603, 7.858e-08, 0.6764, 0.06571, 0.6019, 0.09375, 0.6019, 0.09375, 0.6764, 0.06571, 0.7248, 0.1709, 0.6592, 0.2567, 0.664, 0.361, 0.7338, 0.4487, 0.6715, 0.5676, 0.5941, 0.5242, 0.8866, 0.8747, 0.8602, 0.995, 0.8545, 0.9877, 0.8763, 0.8734, 0.7738, 0.8708, 0.7659, 0.6975, 0.7757, 0.6978, 0.7838, 0.869, 0.8825, 0.3322, 0.9412, 0.3247, 0.9624, 0.334, 0.9666, 0.3479, 0.8615, 0.3814, 0.06686, 0.6344, 0.04828, 0.6344, 0.04828, 0.5769, 0.06686, 0.5769, 0.8757, 0.274, 0.8825, 0.3322, 0.664, 0.361, 0.6592, 0.2567, 0.09656, 0.6382, 0.06686, 0.6344, 0.06686, 0.5769, 0.09656, 0.5766, 0.8825, 0.3322, 0.8624, 0.3838, 0.7338, 0.4487, 0.664, 0.361, 0.8757, 0.274, 0.9356, 0.277, 0.9412, 0.3247, 0.8825, 0.3322, 0.383, 0.3844, 0.3546, 0.4324, 0.2237, 0.478, 0.1734, 0.3849, 0.8757, 0.274, 0.6592, 0.2567, 0.7248, 0.1709, 0.8522, 0.2244, 0.6481, 0.5722, 0.6504, 0.7019, 0.5678, 0.6974, 0.5693, 0.5676, 0.6504, 0.8586, 0.6413, 0.9995, 0.5838, 0.9964, 0.5678, 0.8542, 0.6504, 0.7019, 0.6504, 0.8586, 0.5678, 0.8542, 0.5678, 0.6974, 0.8602, 0.995, 0.8101, 0.9924, 0.816, 0.9838, 0.8545, 0.9877, 0.8582, 0.5726, 0.8866, 0.6995, 0.8769, 0.7003, 0.8507, 0.5817, 0.8866, 0.6995, 0.8866, 0.8747, 0.8763, 0.8734, 0.8769, 0.7003, 0.8101, 0.9924, 0.7738, 0.8708, 0.7838, 0.869, 0.816, 0.9838, 0.787, 0.5676, 0.8582, 0.5726, 0.8507, 0.5817, 0.7945, 0.5757, 0.4852, 0.5727, 0.5678, 0.5676, 0.5665, 0.6973, 0.484, 0.7025, 0.4852, 0.8592, 0.5678, 0.854, 0.5528, 0.9964, 0.4954, 1.0, 0.484, 0.7025, 0.5665, 0.6973, 0.5678, 0.854, 0.4852, 0.8592, 0.6642, 0.6777, 0.6581, 0.8501, 0.6504, 0.8504, 0.6559, 0.6765, 0.7275, 0.9866, 0.7579, 0.8573, 0.7659, 0.858, 0.7333, 0.9961, 0.6855, 0.576, 0.6642, 0.6777, 0.6559, 0.6765, 0.6807, 0.5694, 0.6835, 0.9804, 0.7275, 0.9866, 0.7333, 0.9961, 0.6774, 0.9863, 0.7573, 0.6836, 0.7387, 0.5732, 0.7437, 0.5676, 0.7659, 0.6826])
me_cube_002.materials.append(mat_checkmat)
me_cube_002.update()
me_sphere = bpy.data.meshes.new('Sphere')
me_sphere.from_pydata([(-0.3156, 0.6967, -0.7828), (-0.3009, 0.1417, 1.106), (-0.5485, -0.1028, 0.8289), (-0.6859, -0.2384, 0.4279), (-0.6859, -0.2384, -0.01712), (-0.5485, -0.1028, -0.4181), (-0.3009, 0.1417, -0.6956), (0.3282, 0.6967, -0.7828), (0.3043, 0.1417, 1.106), (0.5518, -0.1028, 0.8289), (0.6892, -0.2384, 0.4279), (0.6892, -0.2384, -0.01712), (0.5518, -0.1028, -0.4181), (0.3043, 0.1417, -0.6956), (0.01768, 1.316, -0.1015), (0.01526, 0.9364, 1.065), (0.01458, 0.447, 1.448), (0.0192, 0.6919, -0.7828), (0.01526, 0.9364, -0.6544), (-0.000121, -0.2428, -0.01712), (-0.000121, -0.2428, 0.4279), (-0.0009846, -0.1063, 0.8289), (-0.002541, 0.1398, 1.106), (-0.002541, 0.1398, -0.6956), (-0.0009846, -0.1063, -0.4181), (0.01768, 1.316, 0.5123), (-0.252, 0.4508, 1.448), (-0.5964, 0.8062, 1.065), (-0.7794, 1.184, -0.1015), (-0.5967, 0.8061, -0.6544), (-0.7793, 1.184, 0.5123), (0.2552, 0.4507, 1.448), (0.5999, 0.8067, 1.065), (0.7901, 1.184, -0.1015), (0.6002, 0.8066, -0.6544), (0.79, 1.184, 0.5123)], [], [(19, 20, 3, 4), (21, 22, 1, 2), (24, 19, 4, 5), (20, 21, 2, 3), (23, 24, 5, 6), (28, 30, 25, 14), (29, 28, 14, 18), (32, 15, 16, 31), (0, 29, 18, 17), (26, 1, 22, 16), (6, 0, 17, 23), (26, 27, 2, 1), (30, 27, 15, 25), (30, 28, 4, 3), (27, 30, 3, 2), (28, 29, 5, 4), (19, 11, 10, 20), (21, 9, 8, 22), (24, 12, 11, 19), (20, 10, 9, 21), (23, 13, 12, 24), (7, 17, 18, 34), (34, 18, 14, 33), (35, 32, 9, 10), (31, 16, 22, 8), (13, 23, 17, 7), (32, 31, 8, 9), (35, 25, 15, 32), (33, 35, 10, 11), (33, 14, 25, 35), (34, 33, 11, 12), (29, 0, 6, 5), (27, 26, 16, 15), (34, 12, 13, 7)])
_uv = me_sphere.uv_layers.new(name='UVMap')
_uv.uv.foreach_set('vector', [0.9993, 0.5702, 0.9993, 0.6599, 0.861, 0.6599, 0.861, 0.5702, 0.9989, 0.7453, 0.9983, 0.82, 0.9381, 0.82, 0.8886, 0.7453, 0.9989, 0.4848, 0.9993, 0.5702, 0.861, 0.5702, 0.8886, 0.4848, 0.9993, 0.6599, 0.9989, 0.7453, 0.8886, 0.7453, 0.861, 0.6599, 0.9983, 0.41, 0.9989, 0.4848, 0.8886, 0.4848, 0.9381, 0.41, 0.1832, 0.2457, 0.1444, 0.3351, -6.444e-09, 0.3058, 0.04412, 0.1742, 0.2558, 0.1382, 0.1832, 0.2457, 0.04412, 0.1742, 0.1406, 0.06161, 0.7314, 0.4645, 0.8579, 0.4522, 0.8489, 0.5838, 0.7979, 0.5796, 0.235, 0.06876, 0.2558, 0.1382, 0.1406, 0.06161, 0.1822, 0.01689, 0.1361, 0.7205, 0.1297, 0.6273, 0.1898, 0.6293, 0.1898, 0.7219, 0.1251, 0.6273, 0.1297, 0.7405, 0.0622, 0.7405, 0.06498, 0.6278, 0.06258, 0.5765, 0.1321, 0.4636, 0.2459, 0.6273, 0.1522, 0.6167, 0.1444, 0.3351, 0.1321, 0.4636, 0.0004683, 0.448, -6.444e-09, 0.3058, 0.1444, 0.3351, 0.1832, 0.2457, 0.4326, 0.3362, 0.3997, 0.43, 0.1321, 0.4636, 0.1444, 0.3351, 0.3997, 0.43, 0.3349, 0.5033, 0.1832, 0.2457, 0.2558, 0.1382, 0.432, 0.2399, 0.4326, 0.3362, 0.861, 0.1602, 1.0, 0.1602, 1.0, 0.2499, 0.861, 0.2499, 0.861, 0.3353, 0.9725, 0.3353, 0.9229, 0.41, 0.861, 0.41, 0.861, 0.07476, 0.9725, 0.07476, 1.0, 0.1602, 0.861, 0.1602, 0.861, 0.2499, 1.0, 0.2499, 0.9725, 0.3353, 0.861, 0.3353, 0.861, 0.0, 0.9229, 0.0, 0.9725, 0.07476, 0.861, 0.07476, 0.6303, 0.06922, 0.6789, 0.02088, 0.7221, 0.06428, 0.6114, 0.1377, 0.6114, 0.1377, 0.7221, 0.06428, 0.8185, 0.1776, 0.6827, 0.2462, 0.7205, 0.3358, 0.7314, 0.4645, 0.5282, 0.5018, 0.4644, 0.4278, 0.2422, 0.7202, 0.1937, 0.7199, 0.1898, 0.6273, 0.2517, 0.6273, 0.06179, 0.7407, 1.134e-08, 0.7434, 2.622e-09, 0.6307, 0.0622, 0.6273, 0.7314, 0.4645, 0.7979, 0.5796, 0.7072, 0.6174, 0.613, 0.6255, 0.7205, 0.3358, 0.861, 0.3098, 0.8579, 0.4522, 0.7314, 0.4645, 0.6827, 0.2462, 0.7205, 0.3358, 0.4644, 0.4278, 0.4326, 0.3336, 0.6827, 0.2462, 0.8185, 0.1776, 0.861, 0.3098, 0.7205, 0.3358, 0.6114, 0.1377, 0.6827, 0.2462, 0.4326, 0.3336, 0.4342, 0.2375, 0.2558, 0.1382, 0.235, 0.06876, 0.3385, 2.173e-08, 0.4326, 0.0288, 0.1321, 0.4636, 0.06258, 0.5765, 0.006136, 0.5795, 0.0004683, 0.448, 0.6114, 0.1377, 0.4326, 0.03006, 0.5266, -1.533e-08, 0.6303, 0.06922])
me_sphere.materials.append(mat_checkmat)
me_sphere.update()
me_sphere_001 = bpy.data.meshes.new('Sphere.001')
me_sphere_001.from_pydata([(0.0, -0.5838, -0.8123), (0.0, -0.7479, 1.368), (-0.8147, -0.3359, -0.8123), (-0.9357, -0.5924, 1.038), (0.0, 0.2907, -0.8123), (0.0, 0.2885, 1.503), (-0.793, 0.1676, -0.8207), (-0.8012, 0.3234, 0.9769), (0.0, -1.021, 0.1877), (-1.081, -0.4056, 0.1877), (-0.9496, 0.3263, 0.08787), (0.0, 0.2907, 0.1877), (-0.5993, -0.4825, -0.8123), (-0.5415, -0.6085, 1.368), (-0.2951, 0.3051, -0.8123), (-0.4156, 0.3074, 1.443), (-0.5328, 0.3096, 0.1877), (-0.5456, -0.8277, 0.1877), (-0.9271, -0.1334, 1.135), (0.0, -0.3219, 1.648), (-0.5372, -0.1495, 1.515), (-0.8039, -0.08417, -0.8165), (-1.015, -0.0397, 0.1378), (0.8147, -0.3359, -0.8123), (0.9357, -0.5924, 1.038), (0.793, 0.1676, -0.8207), (0.8012, 0.3234, 0.9769), (1.081, -0.4056, 0.1877), (0.9496, 0.3263, 0.08787), (0.5993, -0.4825, -0.8123), (0.5415, -0.6085, 1.368), (0.2951, 0.3051, -0.8123), (0.4156, 0.3074, 1.443), (0.5328, 0.3096, 0.1877), (0.5456, -0.8277, 0.1877), (0.9271, -0.1334, 1.135), (0.5372, -0.1495, 1.515), (0.8039, -0.08417, -0.8165), (1.015, -0.0397, 0.1378), (5.988e-09, -0.4034, -1.581), (-0.5112, -0.2479, -1.581), (5.174e-09, 0.1453, -1.581), (-0.4976, 0.06801, -1.586), (-0.376, -0.3399, -1.581), (-0.1851, 0.1543, -1.581), (-0.5044, -0.08996, -1.584), (0.5112, -0.2479, -1.581), (0.4976, 0.06801, -1.586), (0.376, -0.3399, -1.581), (0.1851, 0.1543, -1.581), (0.5044, -0.08996, -1.584)], [], [(17, 13, 3, 9), (22, 18, 7, 10), (16, 15, 5, 11), (11, 5, 19, 1, 8), (12, 2, 40, 43), (20, 13, 1, 19), (4, 11, 8, 0), (14, 16, 11, 4), (21, 22, 10, 6), (12, 17, 9, 2), (0, 8, 17, 12), (6, 10, 16, 14), (18, 3, 13, 20), (23, 29, 48, 46), (10, 7, 15, 16), (8, 1, 13, 17), (7, 18, 20, 15), (15, 20, 19, 5), (2, 9, 22, 21), (9, 3, 18, 22), (34, 27, 24, 30), (38, 28, 26, 35), (33, 11, 5, 32), (31, 25, 47, 49), (36, 19, 1, 30), (31, 4, 11, 33), (37, 25, 28, 38), (29, 23, 27, 34), (0, 29, 34, 8), (25, 31, 33, 28), (35, 36, 30, 24), (25, 37, 50, 47), (28, 33, 32, 26), (8, 34, 30, 1), (26, 32, 36, 35), (32, 5, 19, 36), (23, 37, 38, 27), (27, 38, 35, 24), (43, 44, 41, 39), (40, 45, 42, 44, 43), (48, 39, 41, 49), (46, 48, 49, 47, 50), (21, 6, 42, 45), (37, 23, 46, 50), (0, 12, 43, 39), (29, 0, 39, 48), (6, 14, 44, 42), (2, 21, 45, 40), (4, 31, 49, 41), (14, 4, 41, 44)])
_uv = me_sphere_001.uv_layers.new(name='UVMap')
_uv.uv.foreach_set('vector', [0.2393, 0.6368, 0.1807, 0.807, 0.1502, 0.7411, 0.1282, 0.6267, 0.069, 0.6123, 0.0889, 0.7655, 0.004849, 0.7638, 0.004849, 0.5978, 0.6548, 0.738, 0.6338, 0.9549, 0.562, 0.9652, 0.5625, 0.7381, 0.3355, 0.1478, 0.3353, 0.2372, 0.2938, 0.2471, 0.2649, 0.228, 0.2463, 0.1478, 0.1988, 0.4551, 0.1517, 0.4571, 0.1776, 0.3072, 0.2081, 0.3051, 0.1147, 0.8471, 0.1807, 0.807, 0.2667, 0.8567, 0.1879, 0.9292, 0.3355, 0.07986, 0.3355, 0.1478, 0.2463, 0.1478, 0.276, 0.07986, 0.6125, 0.5669, 0.6548, 0.738, 0.5625, 0.7381, 0.562, 0.5664, 0.1083, 0.4454, 0.069, 0.6123, 0.004849, 0.5978, 0.06358, 0.4339, 0.1988, 0.4551, 0.2393, 0.6368, 0.1282, 0.6267, 0.1517, 0.4571, 0.3121, 0.4406, 0.3391, 0.6484, 0.2393, 0.6368, 0.1988, 0.4551, 0.7006, 0.5627, 0.727, 0.7214, 0.6548, 0.738, 0.6125, 0.5669, 0.0889, 0.7655, 0.1502, 0.7411, 0.1807, 0.807, 0.1147, 0.8471, 0.1515, 0.4571, 0.1986, 0.4551, 0.2079, 0.3051, 0.1774, 0.3072, 0.727, 0.7214, 0.7006, 0.8748, 0.6338, 0.9549, 0.6548, 0.738, 0.3391, 0.6484, 0.2667, 0.8567, 0.1807, 0.807, 0.2393, 0.6368, 0.004849, 0.7638, 0.0889, 0.7655, 0.1147, 0.8471, 0.03245, 0.882, 0.03245, 0.882, 0.1147, 0.8471, 0.1879, 0.9292, 0.05786, 0.9669, 0.1517, 0.4571, 0.1282, 0.6267, 0.069, 0.6123, 0.1083, 0.4454, 0.1282, 0.6267, 0.1502, 0.7411, 0.0889, 0.7655, 0.069, 0.6123, 0.239, 0.6368, 0.128, 0.6267, 0.15, 0.7411, 0.1805, 0.807, 0.06879, 0.6123, 0.004641, 0.5978, 0.004641, 0.7638, 0.08869, 0.7655, 0.4688, 0.738, 0.5611, 0.7381, 0.5616, 0.9652, 0.4898, 0.9549, 0.5111, 0.5669, 0.423, 0.5627, 0.4727, 0.4296, 0.5285, 0.4329, 0.1145, 0.8471, 0.1877, 0.9292, 0.2665, 0.8567, 0.1805, 0.807, 0.5111, 0.5669, 0.5616, 0.5664, 0.5611, 0.7381, 0.4688, 0.738, 0.1081, 0.4454, 0.06337, 0.4339, 0.004641, 0.5978, 0.06879, 0.6123, 0.1986, 0.4551, 0.1515, 0.4571, 0.128, 0.6267, 0.239, 0.6368, 0.3119, 0.4406, 0.1986, 0.4551, 0.239, 0.6368, 0.3389, 0.6484, 0.423, 0.5627, 0.5111, 0.5669, 0.4688, 0.738, 0.3966, 0.7214, 0.08869, 0.7655, 0.1145, 0.8471, 0.1805, 0.807, 0.15, 0.7411, 0.06337, 0.4339, 0.1081, 0.4454, 0.1491, 0.2986, 0.1209, 0.2901, 0.3966, 0.7214, 0.4688, 0.738, 0.4898, 0.9549, 0.423, 0.8748, 0.3389, 0.6484, 0.239, 0.6368, 0.1805, 0.807, 0.2665, 0.8567, 0.004641, 0.7638, 0.03224, 0.882, 0.1145, 0.8471, 0.08869, 0.7655, 0.03224, 0.882, 0.05765, 0.9669, 0.1877, 0.9292, 0.1145, 0.8471, 0.1515, 0.4571, 0.1081, 0.4454, 0.06879, 0.6123, 0.128, 0.6267, 0.128, 0.6267, 0.06879, 0.6123, 0.08869, 0.7655, 0.15, 0.7411, 0.1827, 0.1331, 0.1498, 0.2181, 0.1179, 0.2165, 0.1179, 0.1221, 0.2059, 0.1489, 0.2047, 0.1761, 0.2036, 0.2033, 0.1498, 0.2181, 0.1827, 0.1331, 0.05324, 0.1331, 0.1179, 0.1221, 0.1179, 0.2165, 0.08609, 0.2181, 0.02998, 0.1489, 0.05324, 0.1331, 0.08609, 0.2181, 0.0323, 0.2033, 0.03114, 0.1761, 0.1083, 0.4454, 0.06358, 0.4339, 0.1211, 0.2901, 0.1493, 0.2986, 0.1081, 0.4454, 0.1515, 0.4571, 0.1774, 0.3072, 0.1491, 0.2986, 0.3121, 0.4406, 0.1988, 0.4551, 0.2081, 0.3051, 0.2802, 0.2924, 0.1986, 0.4551, 0.3119, 0.4406, 0.28, 0.2924, 0.2079, 0.3051, 0.7006, 0.5627, 0.6125, 0.5669, 0.5951, 0.4329, 0.6509, 0.4296, 0.1517, 0.4571, 0.1083, 0.4454, 0.1493, 0.2986, 0.1776, 0.3072, 0.5616, 0.5664, 0.5111, 0.5669, 0.5285, 0.4329, 0.5603, 0.4323, 0.6125, 0.5669, 0.562, 0.5664, 0.5633, 0.4323, 0.5951, 0.4329])
me_sphere_001.materials.append(mat_checkmat)
me_sphere_001.update()
arm_armature = bpy.data.armatures.new('Armature')  # bones are not reproduced

# ---- objects
ob_torso = bpy.data.objects.new('Torso', me_cube_002)
ob_armature = bpy.data.objects.new('Armature', arm_armature)
ob_head = bpy.data.objects.new('Head', me_sphere)
ob_headhood = bpy.data.objects.new('HeadHood', me_sphere_001)
ob_sun = bpy.data.objects.new('Sun', light_sun)

# ---- transforms, parenting, visibility, modifiers, constraints
ob_torso.parent = ob_armature
ob_torso.matrix_parent_inverse = Matrix(((0.504, -0.0, 0.004022, -0.07798), (-0.0, 0.504, -0.0, 0.01498), (-0.004022, -0.0, 0.504, -1.948), (-0.0, -0.0, -0.0, 1.0)))
ob_torso.location = (0.003986, -0.006669, 4.749)
ob_torso.rotation_euler = (0.0, -0.007979, 0.0)
ob_torso.scale = (0.5335, 1.0, 1.0)
ob_torso.display.show_shadows = False
_vg = ob_torso.vertex_groups.new(name='spine0')
_vg.add([0, 1, 2, 3, 4, 5, 6, 7, 8, 9, 10, 11, 12, 13, 14, 15, 16, 17, 18, 19, 20, 21, 22, 23, 24, 25, 26, 27, 28, 29, 30, 31, 146, 147, 148, 149, 150, 151, 152, 153, 154, 155, 156, 157, 158, 159, 160, 161, 162, 163, 164, 165, 166, 167, 168, 169, 170, 171, 172, 173, 174, 175], 1.0, 'REPLACE')
_vg = ob_torso.vertex_groups.new(name='Head')
_vg = ob_torso.vertex_groups.new(name='Uparm.l')
_vg.add([32, 33, 34, 35, 36, 37, 38, 39, 40, 41, 42, 43, 44, 45, 46, 47, 48, 49, 50, 51], 1.0, 'REPLACE')
_vg = ob_torso.vertex_groups.new(name='Lowarm.l')
_vg.add([52, 53, 54, 55, 56, 57, 58, 59, 60, 61, 62, 63, 64, 65, 66, 67, 68, 69, 70, 71], 1.0, 'REPLACE')
_vg = ob_torso.vertex_groups.new(name='Hand.l')
_vg.add([72, 73, 74, 75, 76, 77, 78, 79, 80, 81, 82, 83, 84, 85, 86, 87, 88, 89, 90, 91], 1.0, 'REPLACE')
_vg = ob_torso.vertex_groups.new(name='Uparm.r')
_vg.add([176, 177, 178, 179, 180, 181, 182, 183, 184, 185, 186, 187, 188, 189, 190, 191, 192, 193, 194, 195], 1.0, 'REPLACE')
_vg = ob_torso.vertex_groups.new(name='Lowarm.r')
_vg.add([196, 197, 198, 199, 200, 201, 202, 203, 204, 205, 206, 207, 208, 209, 210, 211, 212, 213, 214, 215], 1.0, 'REPLACE')
_vg = ob_torso.vertex_groups.new(name='Hand.r')
_vg.add([216, 217, 218, 219, 220, 221, 222, 223, 224, 225, 226, 227, 228, 229, 230, 231, 232, 233, 234, 235], 1.0, 'REPLACE')
_vg = ob_torso.vertex_groups.new(name='Upleg.l')
_vg.add([92, 93, 94, 95, 96, 97, 98, 99, 100, 101, 102, 103, 104, 105, 106, 107, 108, 109, 110, 111], 1.0, 'REPLACE')
_vg = ob_torso.vertex_groups.new(name='Lowleg.l')
_vg.add([112, 113, 114, 115, 116, 117, 118, 119, 120, 121, 122, 123, 124, 125, 126, 127, 128, 129, 130, 131, 132, 133, 134, 135, 136, 137, 138, 139, 140, 141, 142, 143, 144, 145, 298, 299, 300, 301, 302, 303, 304, 305], 1.0, 'REPLACE')
_vg = ob_torso.vertex_groups.new(name='Foot.l')
_vg = ob_torso.vertex_groups.new(name='Upleg.r')
_vg.add([236, 237, 238, 239, 240, 241, 242, 243, 244, 245, 246, 247, 248, 249, 250, 251, 252, 253, 254, 255], 1.0, 'REPLACE')
_vg = ob_torso.vertex_groups.new(name='Lowleg.r')
_vg.add([256, 257, 258, 259, 260, 261, 262, 263, 264, 265, 266, 267, 268, 269, 270, 271, 272, 273, 274, 275, 276, 277, 278, 279, 280, 281, 282, 283, 284, 285, 286, 287, 288, 289, 290, 291, 292, 293, 294, 295, 296, 297], 1.0, 'REPLACE')
_vg = ob_torso.vertex_groups.new(name='Foot.r')
_m = ob_torso.modifiers.new('Armature', 'ARMATURE')
_m.object = ob_armature
ob_armature.location = (0.1239, -0.02973, 3.865)
ob_armature.rotation_euler = (0.0, -0.007979, 0.0)
ob_armature.scale = (1.984, 1.984, 1.984)
ob_head.parent = ob_armature
ob_head.matrix_parent_inverse = Matrix(((0.504, -0.0, 0.004022, -0.07798), (-0.0, 0.504, -0.0, 0.01498), (-0.004022, -0.0, 0.504, -1.948), (-0.0, -0.0, -0.0, 1.0)))
ob_head.location = (-0.1009, -0.006932, 7.974)
ob_head.rotation_euler = (0.0, -0.0, -1.552)
_vg = ob_head.vertex_groups.new(name='spine0')
_vg = ob_head.vertex_groups.new(name='Head.001')
_vg.add([0, 1, 2, 3, 4, 5, 6, 7, 8, 9, 10, 11, 12, 13, 14, 15, 16, 17, 18, 19, 20, 21, 22, 23, 24, 25, 26, 27, 28, 29, 31, 32, 33, 34, 35], 1.0, 'REPLACE')
_vg = ob_head.vertex_groups.new(name='Uparm.l')
_vg = ob_head.vertex_groups.new(name='Lowarm.l')
_vg = ob_head.vertex_groups.new(name='Hand.l')
_vg = ob_head.vertex_groups.new(name='Uparm.r')
_vg = ob_head.vertex_groups.new(name='Lowarm.r')
_vg = ob_head.vertex_groups.new(name='Hand.r')
_vg = ob_head.vertex_groups.new(name='Upleg.l')
_vg = ob_head.vertex_groups.new(name='Lowleg.l')
_vg = ob_head.vertex_groups.new(name='Upleg.r')
_vg = ob_head.vertex_groups.new(name='Lowleg.r')
_vg = ob_head.vertex_groups.new(name='Head')
_vg.add([0, 1, 2, 3, 4, 5, 6, 7, 8, 9, 10, 11, 12, 13, 14, 15, 16, 17, 18, 19, 20, 21, 22, 23, 24, 25, 26, 27, 28, 29, 30, 31, 32, 33, 34, 35], 1.0, 'REPLACE')
_m = ob_head.modifiers.new('Armature', 'ARMATURE')
_m.object = ob_armature
_m.use_bone_envelopes = True
_m.vertex_group = 'Head'
ob_headhood.parent = ob_armature
ob_headhood.matrix_parent_inverse = Matrix(((0.504, -0.0, 0.004022, -0.07798), (-0.0, 0.504, -0.0, 0.01498), (-0.004022, -0.0, 0.504, -1.948), (-0.0, -0.0, -0.0, 1.0)))
ob_headhood.location = (0.1038, -0.006932, 7.974)
ob_headhood.rotation_euler = (0.0, -0.0, -1.552)
_vg = ob_headhood.vertex_groups.new(name='spine0')
_vg = ob_headhood.vertex_groups.new(name='Head.001')
_vg.add([0, 1, 2, 3, 4, 5, 6, 8, 9, 10, 11, 12, 13, 14, 15, 16, 17, 18, 19, 20, 21, 22, 23, 24, 25, 26, 27, 28, 29, 30, 31, 32, 33, 34, 35, 36, 37, 38, 39, 40, 41, 42, 43, 44, 45, 46, 47, 48, 49, 50], 1.0, 'REPLACE')
_vg = ob_headhood.vertex_groups.new(name='Uparm.l')
_vg = ob_headhood.vertex_groups.new(name='Lowarm.l')
_vg = ob_headhood.vertex_groups.new(name='Hand.l')
_vg = ob_headhood.vertex_groups.new(name='Uparm.r')
_vg = ob_headhood.vertex_groups.new(name='Lowarm.r')
_vg = ob_headhood.vertex_groups.new(name='Hand.r')
_vg = ob_headhood.vertex_groups.new(name='Upleg.l')
_vg = ob_headhood.vertex_groups.new(name='Lowleg.l')
_vg = ob_headhood.vertex_groups.new(name='Upleg.r')
_vg = ob_headhood.vertex_groups.new(name='Lowleg.r')
_vg = ob_headhood.vertex_groups.new(name='Head')
_vg.add([0, 1, 2, 3, 4, 5, 6, 7, 8, 9, 10, 11, 12, 13, 14, 15, 16, 17, 18, 19, 20, 21, 22, 23, 24, 25, 26, 27, 28, 29, 30, 31, 32, 33, 34, 35, 36, 37, 38, 39, 40, 41, 42, 43, 44, 45, 46, 47, 48, 49, 50], 1.0, 'REPLACE')
_m = ob_headhood.modifiers.new('Armature', 'ARMATURE')
_m.object = ob_armature
_m.use_bone_envelopes = True
_m.vertex_group = 'Head'
ob_sun.location = (1.247, -17.17, 17.13)
ob_sun.rotation_euler = (1.588, 1.134, -6.36e-08)
ob_sun.scale = (2.82, 1.67, 3.86)

# ---- collection membership
col_collection.objects.link(ob_torso)
col_collection.objects.link(ob_armature)
col_collection.objects.link(ob_head)
col_collection.objects.link(ob_headhood)
col_collection.objects.link(ob_sun)

# ---- scene / render settings (as saved in the file)
scene.frame_start = 1; scene.frame_end = 250; scene.frame_set(207)
scene.render.engine = 'BLENDER_EEVEE_NEXT'
scene.cycles.sampling_pattern = 'TABULATED_SOBOL'
bpy.context.view_layer.update()

# ---- added for rendering (the .blend has no active camera): camera
cam_auto = bpy.data.cameras.new('AutoCamera')
cam_auto.lens = 50.0
cam_auto.sensor_width = 36.0
cam_auto.clip_end = 1000.0
ob_auto_camera = bpy.data.objects.new('AutoCamera', cam_auto)
scene.collection.objects.link(ob_auto_camera)
ob_auto_camera.location = (12.2524, -13.3059, 13.8142)
ob_auto_camera.rotation_euler = (1.09748, -7.21219e-08, 0.694738)
scene.camera = ob_auto_camera
bpy.context.view_layer.update()

